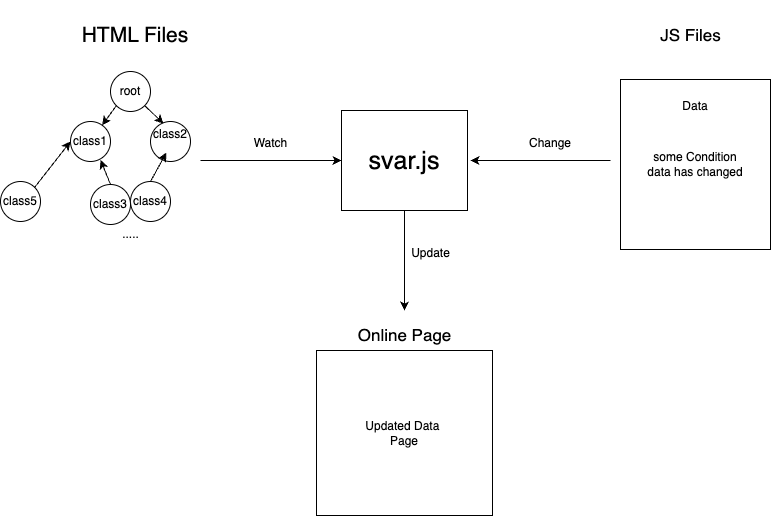

The diagram above was exported from draw.io. Its source (the exported page's mxGraphModel, read from the mxfile embedded in the PNG):
<mxGraphModel dx="1304" dy="692" grid="0" gridSize="10" guides="1" tooltips="1" connect="1" arrows="1" fold="1" page="1" pageScale="1" pageWidth="827" pageHeight="1169" background="none" math="0" shadow="0">
  <root>
    <mxCell id="0" />
    <mxCell id="1" parent="0" />
    <mxCell id="_Ppe86JwC8lF-dxRcgCF-1" value="&lt;font style=&quot;font-size: 25px;&quot;&gt;svar.js&lt;/font&gt;" style="rounded=0;whiteSpace=wrap;html=1;" vertex="1" parent="1">
      <mxGeometry x="351" y="310" width="126" height="100" as="geometry" />
    </mxCell>
    <mxCell id="_Ppe86JwC8lF-dxRcgCF-3" value="root" style="ellipse;whiteSpace=wrap;html=1;aspect=fixed;" vertex="1" parent="1">
      <mxGeometry x="120" y="271" width="40" height="40" as="geometry" />
    </mxCell>
    <mxCell id="_Ppe86JwC8lF-dxRcgCF-4" value="" style="endArrow=classic;html=1;rounded=0;exitX=0;exitY=1;exitDx=0;exitDy=0;" edge="1" parent="1" source="_Ppe86JwC8lF-dxRcgCF-3" target="_Ppe86JwC8lF-dxRcgCF-5">
      <mxGeometry width="50" height="50" relative="1" as="geometry">
        <mxPoint x="350" y="281" as="sourcePoint" />
        <mxPoint x="80" y="341" as="targetPoint" />
      </mxGeometry>
    </mxCell>
    <mxCell id="_Ppe86JwC8lF-dxRcgCF-5" value="class1" style="ellipse;whiteSpace=wrap;html=1;aspect=fixed;" vertex="1" parent="1">
      <mxGeometry x="80" y="321" width="40" height="40" as="geometry" />
    </mxCell>
    <mxCell id="_Ppe86JwC8lF-dxRcgCF-6" value="class2&lt;div&gt;&lt;br&gt;&lt;/div&gt;" style="ellipse;whiteSpace=wrap;html=1;aspect=fixed;" vertex="1" parent="1">
      <mxGeometry x="160" y="321" width="40" height="40" as="geometry" />
    </mxCell>
    <mxCell id="_Ppe86JwC8lF-dxRcgCF-7" value="" style="endArrow=classic;html=1;rounded=0;exitX=1;exitY=1;exitDx=0;exitDy=0;entryX=0.325;entryY=0.05;entryDx=0;entryDy=0;entryPerimeter=0;" edge="1" parent="1" source="_Ppe86JwC8lF-dxRcgCF-3" target="_Ppe86JwC8lF-dxRcgCF-6">
      <mxGeometry width="50" height="50" relative="1" as="geometry">
        <mxPoint x="350" y="521" as="sourcePoint" />
        <mxPoint x="400" y="471" as="targetPoint" />
      </mxGeometry>
    </mxCell>
    <mxCell id="_Ppe86JwC8lF-dxRcgCF-8" value="class5" style="ellipse;whiteSpace=wrap;html=1;aspect=fixed;" vertex="1" parent="1">
      <mxGeometry x="10" y="381" width="40" height="40" as="geometry" />
    </mxCell>
    <mxCell id="_Ppe86JwC8lF-dxRcgCF-9" value="" style="endArrow=classic;html=1;rounded=0;exitX=1;exitY=0;exitDx=0;exitDy=0;entryX=0;entryY=0.5;entryDx=0;entryDy=0;" edge="1" parent="1" source="_Ppe86JwC8lF-dxRcgCF-8" target="_Ppe86JwC8lF-dxRcgCF-5">
      <mxGeometry width="50" height="50" relative="1" as="geometry">
        <mxPoint x="270" y="631" as="sourcePoint" />
        <mxPoint x="70" y="351" as="targetPoint" />
      </mxGeometry>
    </mxCell>
    <mxCell id="_Ppe86JwC8lF-dxRcgCF-10" value="class4" style="ellipse;whiteSpace=wrap;html=1;aspect=fixed;" vertex="1" parent="1">
      <mxGeometry x="140" y="381" width="40" height="40" as="geometry" />
    </mxCell>
    <mxCell id="_Ppe86JwC8lF-dxRcgCF-11" value="" style="endArrow=classic;html=1;rounded=0;exitX=0.5;exitY=0;exitDx=0;exitDy=0;entryX=0;entryY=1;entryDx=0;entryDy=0;" edge="1" parent="1" source="_Ppe86JwC8lF-dxRcgCF-10">
      <mxGeometry width="50" height="50" relative="1" as="geometry">
        <mxPoint x="370" y="631" as="sourcePoint" />
        <mxPoint x="175.85786437626894" y="352.14213562373106" as="targetPoint" />
      </mxGeometry>
    </mxCell>
    <mxCell id="_Ppe86JwC8lF-dxRcgCF-13" value="class3" style="ellipse;whiteSpace=wrap;html=1;aspect=fixed;" vertex="1" parent="1">
      <mxGeometry x="100" y="384" width="40" height="40" as="geometry" />
    </mxCell>
    <mxCell id="_Ppe86JwC8lF-dxRcgCF-14" value="" style="endArrow=classic;html=1;rounded=0;exitX=0.5;exitY=0;exitDx=0;exitDy=0;entryX=0.752;entryY=0.962;entryDx=0;entryDy=0;entryPerimeter=0;" edge="1" parent="1" source="_Ppe86JwC8lF-dxRcgCF-13" target="_Ppe86JwC8lF-dxRcgCF-5">
      <mxGeometry width="50" height="50" relative="1" as="geometry">
        <mxPoint x="330" y="634" as="sourcePoint" />
        <mxPoint x="120" y="361" as="targetPoint" />
      </mxGeometry>
    </mxCell>
    <mxCell id="_Ppe86JwC8lF-dxRcgCF-17" value="....." style="text;html=1;align=center;verticalAlign=middle;resizable=0;points=[];autosize=1;strokeColor=none;fillColor=none;" vertex="1" parent="1">
      <mxGeometry x="120" y="419" width="40" height="30" as="geometry" />
    </mxCell>
    <mxCell id="_Ppe86JwC8lF-dxRcgCF-18" value="&lt;font style=&quot;font-size: 21px;&quot;&gt;HTML Files&lt;/font&gt;" style="text;html=1;align=center;verticalAlign=middle;whiteSpace=wrap;rounded=0;" vertex="1" parent="1">
      <mxGeometry x="60" y="200" width="170" height="70" as="geometry" />
    </mxCell>
    <mxCell id="_Ppe86JwC8lF-dxRcgCF-19" value="" style="endArrow=classic;html=1;rounded=0;entryX=0;entryY=0.5;entryDx=0;entryDy=0;" edge="1" parent="1" target="_Ppe86JwC8lF-dxRcgCF-1">
      <mxGeometry width="50" height="50" relative="1" as="geometry">
        <mxPoint x="210" y="360" as="sourcePoint" />
        <mxPoint x="360" y="400" as="targetPoint" />
      </mxGeometry>
    </mxCell>
    <mxCell id="_Ppe86JwC8lF-dxRcgCF-20" value="Watch" style="text;html=1;align=center;verticalAlign=middle;resizable=0;points=[];autosize=1;strokeColor=none;fillColor=none;" vertex="1" parent="1">
      <mxGeometry x="250" y="328" width="60" height="30" as="geometry" />
    </mxCell>
    <mxCell id="_Ppe86JwC8lF-dxRcgCF-21" value="" style="endArrow=classic;html=1;rounded=0;" edge="1" parent="1">
      <mxGeometry width="50" height="50" relative="1" as="geometry">
        <mxPoint x="620" y="360" as="sourcePoint" />
        <mxPoint x="480" y="360" as="targetPoint" />
      </mxGeometry>
    </mxCell>
    <mxCell id="_Ppe86JwC8lF-dxRcgCF-22" value="some&amp;nbsp;Condition&lt;div&gt;data has changed&lt;/div&gt;" style="rounded=0;whiteSpace=wrap;html=1;" vertex="1" parent="1">
      <mxGeometry x="630" y="279" width="150" height="170" as="geometry" />
    </mxCell>
    <mxCell id="_Ppe86JwC8lF-dxRcgCF-23" value="&lt;span style=&quot;font-size: 17px;&quot;&gt;JS Files&lt;/span&gt;" style="text;html=1;align=center;verticalAlign=middle;resizable=0;points=[];autosize=1;strokeColor=none;fillColor=none;" vertex="1" parent="1">
      <mxGeometry x="660" y="220" width="80" height="30" as="geometry" />
    </mxCell>
    <mxCell id="_Ppe86JwC8lF-dxRcgCF-24" value="Data" style="text;html=1;align=center;verticalAlign=middle;whiteSpace=wrap;rounded=0;" vertex="1" parent="1">
      <mxGeometry x="675" y="291" width="60" height="30" as="geometry" />
    </mxCell>
    <mxCell id="_Ppe86JwC8lF-dxRcgCF-25" value="Change" style="text;html=1;align=center;verticalAlign=middle;whiteSpace=wrap;rounded=0;" vertex="1" parent="1">
      <mxGeometry x="530" y="328" width="60" height="30" as="geometry" />
    </mxCell>
    <mxCell id="_Ppe86JwC8lF-dxRcgCF-26" value="" style="endArrow=classic;html=1;rounded=0;exitX=0.5;exitY=1;exitDx=0;exitDy=0;" edge="1" parent="1" source="_Ppe86JwC8lF-dxRcgCF-1">
      <mxGeometry width="50" height="50" relative="1" as="geometry">
        <mxPoint x="430" y="500" as="sourcePoint" />
        <mxPoint x="414" y="510" as="targetPoint" />
      </mxGeometry>
    </mxCell>
    <mxCell id="_Ppe86JwC8lF-dxRcgCF-27" value="Updated Data&amp;nbsp;&lt;div&gt;Page&lt;/div&gt;" style="rounded=0;whiteSpace=wrap;html=1;" vertex="1" parent="1">
      <mxGeometry x="326" y="550" width="176" height="165" as="geometry" />
    </mxCell>
    <mxCell id="_Ppe86JwC8lF-dxRcgCF-28" value="Online Page" style="text;html=1;align=center;verticalAlign=middle;resizable=0;points=[];autosize=1;strokeColor=none;fillColor=none;fontSize=17;" vertex="1" parent="1">
      <mxGeometry x="354" y="520" width="120" height="30" as="geometry" />
    </mxCell>
    <mxCell id="_Ppe86JwC8lF-dxRcgCF-29" value="Update" style="text;html=1;align=center;verticalAlign=middle;resizable=0;points=[];autosize=1;strokeColor=none;fillColor=none;" vertex="1" parent="1">
      <mxGeometry x="410" y="438" width="60" height="30" as="geometry" />
    </mxCell>
  </root>
</mxGraphModel>